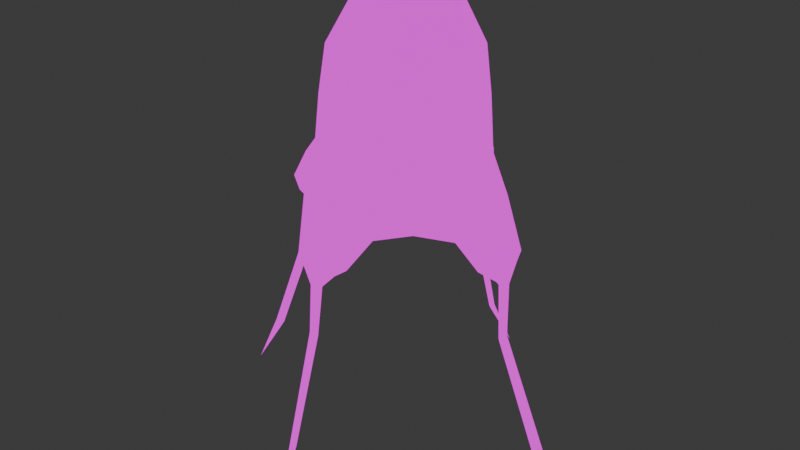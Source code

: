 # Source: boxjellyfish.blend  (saved by Blender 4.3.34; exported with 4.5.12 LTS)
import bpy
from mathutils import Matrix  # noqa: F401  (used for matrix-valued properties, if any)

bpy.ops.wm.read_factory_settings(use_empty=True)
scene = bpy.context.scene
scene.name = 'Scene'

# ---- collections
col_collection = bpy.data.collections.new('Collection'); scene.collection.children.link(col_collection)

# ---- images (referenced by path relative to the original .blend; pixels are not part of the script)
import os
ASSET_DIR = os.environ.get("B2B_ASSET_DIR", "")  # directory of the original .blend (textures are referenced by path, not embedded)
HERE = os.path.dirname(os.path.abspath(__file__))  # packed textures are extracted next to this script under _unpacked/

def load_image(name, relpath, width, height, colorspace="sRGB"):
    """Load a texture the original file referenced (path relative to the .blend, or extracted next to this script)."""
    p = next((c for c in (os.path.join(HERE, relpath), os.path.join(ASSET_DIR, relpath)) if relpath and os.path.exists(c)), "")
    if p:
        img = bpy.data.images.load(p, check_existing=True)
        img.name = name
    else:  # same state as the original file: an image datablock whose file is absent (Cycles renders it pink)
        img = bpy.data.images.new(name, width, height)
        img.source = "FILE"
        img.filepath = "//" + (relpath or name)
    img.colorspace_settings.name = colorspace
    return img
img_box2__1__png = load_image('Box2 (1).png', 'Texture Images/Box2 (1).png', 1024, 1024, 'sRGB')

# ---- materials (node trees are filled in below, after node groups)
mat_boxmaterial = bpy.data.materials.new('BoxMaterial')
mat_boxmaterial.alpha_threshold = 0.0
mat_boxmaterial.use_transparent_shadow = False
mat_boxmaterial.roughness = 0.5
mat_boxmaterial.line_color = (0.0, 0.0, 0.0, 1.0)

# ---- material node trees
mat_boxmaterial.use_nodes = True; mat_boxmaterial.node_tree.nodes.clear()
_N = mat_boxmaterial.node_tree.nodes; _L = mat_boxmaterial.node_tree.links
n0 = _N.new('ShaderNodeOutputMaterial'); n0.name = 'Material Output'; n0.location = (347, 216)
n1 = _N.new('ShaderNodeEmission'); n1.name = 'Emission'; n1.location = (57, 216)
n2 = _N.new('ShaderNodeTexImage'); n2.name = 'Image Texture'; n2.location = (-233, 191)
n2.image = img_box2__1__png
_L.new(n1.outputs[0], n0.inputs[0])
_L.new(n2.outputs[0], n1.inputs[0])
n0.is_active_output = True

# ---- world
world_world = bpy.data.worlds.new('World'); scene.world = world_world
world_world.use_nodes = True; world_world.node_tree.nodes.clear()
_N = world_world.node_tree.nodes; _L = world_world.node_tree.links
n0 = _N.new('ShaderNodeOutputWorld'); n0.name = 'World Output'; n0.location = (300, 300)
n1 = _N.new('ShaderNodeBackground'); n1.name = 'Background'; n1.location = (10, 300)
n1.inputs[0].default_value = (0.05088, 0.05088, 0.05088, 1.0)
_L.new(n1.outputs[0], n0.inputs[0])
n0.is_active_output = True
world_world.color = (0.05088, 0.05088, 0.05088)
world_world.use_sun_shadow = False
world_world.sun_shadow_jitter_overblur = 0.0

# ---- meshes
me_cube = bpy.data.meshes.new('Cube')
me_cube.from_pydata([(0.03225, -0.006426, 1.792), (0.3095, -0.006623, 1.763), (0.4102, -0.005457, 1.557), (0.4713, -0.003408, 1.299), (0.5211, -0.0006852, 0.9824), (0.6804, 1.889e-10, 0.6539), (0.6442, -1.305e-10, 0.5203), (0.6468, -8.406e-10, 0.2021), (0.8885, -0.0002795, -0.3263), (1.09, -0.03344, -0.6718), (0.8304, 0.002621, -0.3787), (0.599, -9.936e-10, 0.1995), (0.5853, -2.416e-10, 0.4925), (0.5141, -2.363e-10, 0.5414), (0.3426, 0.0002099, 0.661), (0.007614, 2.993e-10, 0.695), (0.0331, 0.2604, 1.77), (0.02549, 0.3713, 1.554), (0.004371, 0.49, 1.052), (-4.712e-11, 0.6572, 0.728), (-2.423e-11, 0.6596, 0.5791), (-0.001554, 0.678, 0.3085), (-0.005373, 0.8062, -0.2442), (-0.01083, 1.037, -0.5749), (-0.007559, 0.8472, -0.2383), (3.585e-05, 0.6187, 0.3229), (6.754e-12, 0.5973, 0.5601), (-7.429e-24, 0.5213, 0.5817), (-0.0001569, 0.3709, 0.6853), (0.527, 0.08878, 0.5773), (0.2176, 0.1765, 1.762), (0.2949, 0.2473, 1.55), (0.01646, 0.4262, 1.32), (0.3181, 0.2637, 1.304), (0.3324, 0.2778, 1.008), (0.6385, 0.09639, 0.6556), (0.2566, 0.2348, 0.7375), (0.1669, 0.4122, 0.7669), (0.4284, 0.1386, 0.719), (0.5087, 0.1541, 0.8804), (0.1841, 0.4938, 0.9222), (0.09927, 0.5277, 0.6343), (0.1034, 0.6258, 0.709), (0.6024, 0.08766, 0.5809), (0.6108, 0.03657, 0.5261), (0.6268, 0.03282, 0.208), (0.8618, 0.02941, -0.3598), (0.09194, 0.5987, 0.6348), (0.03674, 0.6233, 0.5716), (0.01339, 0.8231, -0.241), (0.02692, 0.6499, 0.3161), (-0.2493, -0.006625, 1.779), (-0.3628, -0.005458, 1.579), (-0.4365, -0.003407, 1.328), (-0.4989, -0.0007211, 1.033), (-0.671, -2.926e-09, 0.7372), (-0.6709, -2.435e-09, 0.5983), (-0.7134, -1.382e-09, 0.2764), (-0.9239, -0.02041, -0.28), (-1.098, -0.008155, -0.62), (-0.8784, -0.009202, -0.2928), (-0.6495, -1.086e-09, 0.2758), (-0.6154, -2.019e-09, 0.5642), (-0.5392, -1.923e-09, 0.6042), (-0.3511, -1.295e-09, 0.6795), (-0.5478, 0.08878, 0.6414), (-0.1528, 0.1765, 1.774), (-0.2457, 0.2474, 1.567), (-0.2838, 0.2638, 1.324), (-0.3146, 0.2778, 1.034), (-0.6497, 0.09639, 0.7323), (-0.26, 0.2348, 0.7529), (-0.167, 0.4122, 0.7696), (-0.4338, 0.1386, 0.7608), (-0.4977, 0.1542, 0.9311), (-0.1796, 0.4937, 0.9274), (-0.09959, 0.5277, 0.6346), (-0.1034, 0.6259, 0.7095), (-0.6224, 0.08766, 0.6539), (-0.637, 0.03657, 0.6005), (-0.6879, 0.03282, 0.2848), (-0.9159, 0.01734, -0.2838), (-0.09194, 0.5987, 0.6348), (-0.03674, 0.6233, 0.5716), (-0.0258, 0.8211, -0.2412), (-0.02694, 0.6482, 0.3163), (0.03307, -0.2723, 1.767), (0.02445, -0.3806, 1.52), (0.004239, -0.5074, 1.039), (-1.624e-14, -0.6536, 0.7108), (-1.738e-14, -0.6552, 0.5629), (-3.115e-12, -0.6738, 0.2812), (-9.829e-11, -0.799, -0.2624), (0.01458, -0.9881, -0.6153), (-1.001e-10, -0.8459, -0.24), (-2.363e-14, -0.6177, 0.3065), (-2.29e-14, -0.5931, 0.5431), (-1.438e-14, -0.5157, 0.5674), (-9.421e-15, -0.3646, 0.6618), (0.527, -0.08878, 0.5773), (0.2176, -0.1886, 1.76), (0.2949, -0.2574, 1.547), (0.01546, -0.4329, 1.284), (0.3181, -0.2705, 1.301), (0.3323, -0.2804, 1.005), (0.6385, -0.09639, 0.6556), (0.2566, -0.2345, 0.7353), (0.167, -0.4115, 0.7535), (0.4284, -0.1386, 0.7179), (0.5088, -0.1548, 0.8795), (0.1839, -0.497, 0.9096), (0.09981, -0.523, 0.6184), (0.1034, -0.6229, 0.6914), (0.6025, -0.08766, 0.5809), (0.6108, -0.03657, 0.5261), (0.6269, -0.03282, 0.2069), (0.8569, -0.02869, -0.3603), (0.09194, -0.5942, 0.6184), (0.03674, -0.6189, 0.5549), (0.01798, -0.8249, -0.2561), (0.02693, -0.649, 0.2999), (-0.5478, -0.08878, 0.6414), (-0.1528, -0.1886, 1.772), (-0.2457, -0.2574, 1.564), (-0.2838, -0.2706, 1.32), (-0.3146, -0.2804, 1.031), (-0.6497, -0.09639, 0.7323), (-0.2601, -0.2345, 0.7512), (-0.1671, -0.4115, 0.7565), (-0.4338, -0.1386, 0.7608), (-0.4977, -0.155, 0.9303), (-0.1796, -0.497, 0.9144), (-0.09968, -0.5233, 0.6195), (-0.1034, -0.6229, 0.6914), (-0.6224, -0.08766, 0.6539), (-0.637, -0.03657, 0.6005), (-0.6879, -0.03282, 0.2848), (-0.9116, -0.04103, -0.2843), (-0.09194, -0.5942, 0.6184), (-0.03674, -0.6189, 0.5549), (-0.01963, -0.8249, -0.2561), (-0.02693, -0.649, 0.2999)], [], [(1, 30, 0), (16, 0, 30), (2, 31, 30, 1), (17, 16, 30, 31), (32, 17, 31, 33), (3, 33, 31, 2), (4, 34, 33, 3), (18, 32, 33, 34), (34, 4, 39), (35, 39, 4, 5), (36, 34, 39, 38), (36, 37, 40, 34), (18, 34, 40), (18, 40, 42, 19), (19, 42, 47, 48, 20), (40, 37, 41, 47, 42), (26, 48, 47, 41, 27), (21, 20, 48, 50), (25, 50, 48, 26), (28, 37, 36), (37, 28, 27, 41), (15, 28, 36, 14), (36, 38, 14), (14, 38, 29, 13), (39, 35, 43, 29, 38), (6, 44, 43, 35, 5), (12, 13, 29, 43, 44), (8, 46, 45, 7), (11, 12, 44, 45), (10, 11, 45, 46), (7, 45, 44, 6), (10, 46, 9), (9, 46, 8), (22, 49, 50, 25), (24, 21, 50, 49), (23, 24, 49), (51, 0, 66), (16, 66, 0), (52, 51, 66, 67), (17, 67, 66, 16), (32, 68, 67, 17), (53, 52, 67, 68), (54, 53, 68, 69), (18, 69, 68, 32), (69, 74, 54), (70, 55, 54, 74), (71, 73, 74, 69), (71, 69, 75, 72), (18, 75, 69), (18, 19, 77, 75), (19, 20, 83, 82, 77), (75, 77, 82, 76, 72), (26, 27, 76, 82, 83), (21, 85, 83, 20), (25, 26, 83, 85), (28, 71, 72), (72, 76, 27, 28), (15, 64, 71, 28), (71, 64, 73), (64, 63, 65, 73), (74, 73, 65, 78, 70), (56, 55, 70, 78, 79), (62, 79, 78, 65, 63), (57, 56, 79, 80), (61, 80, 79, 62), (60, 81, 80, 61), (58, 57, 80, 81), (60, 59, 81), (59, 58, 81), (22, 25, 85, 84), (24, 84, 85, 21), (22, 84, 23), (23, 84, 24), (1, 0, 100), (86, 100, 0), (2, 1, 100, 101), (87, 101, 100, 86), (102, 103, 101, 87), (3, 2, 101, 103), (4, 3, 103, 104), (88, 104, 103, 102), (104, 109, 4), (105, 5, 4, 109), (106, 108, 109, 104), (106, 104, 110, 107), (88, 110, 104), (88, 89, 112, 110), (89, 90, 118, 117, 112), (110, 112, 117, 111, 107), (96, 97, 111, 117, 118), (91, 120, 118, 90), (95, 96, 118, 120), (98, 106, 107), (107, 111, 97, 98), (15, 14, 106, 98), (106, 14, 108), (14, 13, 99, 108), (109, 108, 99, 113, 105), (6, 5, 105, 113, 114), (12, 114, 113, 99, 13), (7, 6, 114, 115), (11, 115, 114, 12), (10, 116, 115, 11), (8, 7, 115, 116), (10, 9, 116), (9, 8, 116), (92, 95, 120, 119), (94, 119, 120, 91), (92, 119, 93), (93, 119, 94), (51, 122, 0), (86, 0, 122), (52, 123, 122, 51), (87, 86, 122, 123), (102, 87, 123, 124), (53, 124, 123, 52), (54, 125, 124, 53), (88, 102, 124, 125), (125, 54, 130), (126, 130, 54, 55), (127, 125, 130, 129), (127, 128, 131, 125), (88, 125, 131), (88, 131, 133, 89), (89, 133, 138, 139, 90), (131, 128, 132, 138, 133), (96, 139, 138, 132, 97), (91, 90, 139, 141), (95, 141, 139, 96), (98, 128, 127), (128, 98, 97, 132), (15, 98, 127, 64), (127, 129, 64), (64, 129, 121, 63), (130, 126, 134, 121, 129), (56, 135, 134, 126, 55), (62, 63, 121, 134, 135), (57, 136, 135, 56), (61, 62, 135, 136), (60, 61, 136, 137), (58, 137, 136, 57), (60, 137, 59), (59, 137, 58), (92, 140, 141, 95), (94, 91, 141, 140), (92, 93, 140), (93, 94, 140), (22, 23, 49)])
me_cube.polygons.foreach_set('use_smooth', [True] * 148)
_uv = me_cube.uv_layers.new(name='UVMap')
_uv.uv.foreach_set('vector', [0.3469, 0.662, 0.3494, 0.671, 0.3381, 0.6708, 0.3458, 0.6786, 0.3381, 0.6708, 0.3494, 0.671, 0.3561, 0.6529, 0.3619, 0.6703, 0.3494, 0.671, 0.3469, 0.662, 0.3531, 0.686, 0.3458, 0.6786, 0.3494, 0.671, 0.3619, 0.6703, 0.3668, 0.6998, 0.3531, 0.686, 0.3619, 0.6703, 0.3827, 0.6692, 0.3709, 0.6383, 0.3827, 0.6692, 0.3619, 0.6703, 0.3561, 0.6529, 0.3968, 0.6127, 0.4207, 0.6678, 0.3827, 0.6692, 0.3709, 0.6383, 0.3955, 0.7286, 0.3668, 0.6998, 0.3827, 0.6692, 0.4207, 0.6678, 0.4207, 0.6678, 0.3968, 0.6127, 0.4259, 0.6273, 0.4431, 0.5886, 0.4259, 0.6273, 0.3968, 0.6127, 0.4336, 0.5763, 0.4739, 0.6657, 0.4207, 0.6678, 0.4259, 0.6273, 0.4613, 0.6251, 0.4739, 0.6657, 0.4646, 0.7097, 0.4282, 0.7126, 0.4207, 0.6678, 0.3955, 0.7286, 0.4207, 0.6678, 0.4282, 0.7126, 0.3955, 0.7286, 0.4282, 0.7126, 0.4475, 0.7529, 0.4333, 0.7664, 0.4333, 0.7664, 0.4475, 0.7529, 0.4606, 0.7611, 0.4626, 0.7798, 0.4539, 0.7869, 0.4282, 0.7126, 0.4646, 0.7097, 0.4725, 0.7503, 0.4606, 0.7611, 0.4475, 0.7529, 0.5713, 0.3489, 0.5656, 0.3455, 0.563, 0.3338, 0.5709, 0.3278, 0.5798, 0.3405, 0.8107, 0.6676, 0.7678, 0.6249, 0.7766, 0.6178, 0.8132, 0.6595, 0.678, 0.5846, 0.6732, 0.5813, 0.6981, 0.5555, 0.7038, 0.5589, 0.5989, 0.3215, 0.5765, 0.3032, 0.5885, 0.2784, 0.5765, 0.3032, 0.5989, 0.3215, 0.5798, 0.3405, 0.5709, 0.3278, 0.6397, 0.2809, 0.5989, 0.3215, 0.5885, 0.2784, 0.6017, 0.2427, 0.5885, 0.2784, 0.5777, 0.2538, 0.6017, 0.2427, 0.6017, 0.2427, 0.5777, 0.2538, 0.5718, 0.2314, 0.58, 0.2209, 0.4259, 0.6273, 0.4431, 0.5886, 0.4559, 0.5813, 0.468, 0.5902, 0.4613, 0.6251, 0.4503, 0.5598, 0.4567, 0.5668, 0.4559, 0.5813, 0.4431, 0.5886, 0.4336, 0.5763, 0.5699, 0.2107, 0.58, 0.2209, 0.5718, 0.2314, 0.5628, 0.2276, 0.5658, 0.2184, 0.6972, 0.609, 0.7058, 0.6117, 0.6356, 0.6796, 0.6311, 0.6743, 0.8182, 0.5952, 0.8536, 0.6308, 0.8495, 0.6385, 0.8141, 0.5998, 0.7593, 0.5359, 0.8182, 0.5952, 0.8141, 0.5998, 0.7551, 0.5402, 0.6311, 0.6743, 0.6356, 0.6796, 0.5944, 0.724, 0.588, 0.717, 0.7593, 0.5359, 0.7551, 0.5402, 0.7244, 0.5008, 0.7522, 0.5547, 0.7058, 0.6117, 0.6972, 0.609, 0.6156, 0.6466, 0.613, 0.6438, 0.6732, 0.5813, 0.678, 0.5846, 0.8912, 0.7479, 0.8107, 0.6676, 0.8132, 0.6595, 0.8958, 0.7432, 0.9492, 0.8057, 0.8912, 0.7479, 0.8958, 0.7432, 0.3292, 0.6795, 0.3381, 0.6708, 0.3382, 0.6822, 0.3458, 0.6786, 0.3382, 0.6822, 0.3381, 0.6708, 0.32, 0.6886, 0.3292, 0.6795, 0.3382, 0.6822, 0.3374, 0.6947, 0.3531, 0.686, 0.3374, 0.6947, 0.3382, 0.6822, 0.3458, 0.6786, 0.3668, 0.6998, 0.336, 0.7155, 0.3374, 0.6947, 0.3531, 0.686, 0.3051, 0.7034, 0.32, 0.6886, 0.3374, 0.6947, 0.336, 0.7155, 0.2787, 0.7295, 0.3051, 0.7034, 0.336, 0.7155, 0.3343, 0.7535, 0.3955, 0.7286, 0.3343, 0.7535, 0.336, 0.7155, 0.3668, 0.6998, 0.3343, 0.7535, 0.2931, 0.7585, 0.2787, 0.7295, 0.254, 0.7767, 0.2421, 0.7657, 0.2787, 0.7295, 0.2931, 0.7585, 0.3323, 0.8075, 0.2909, 0.7952, 0.2931, 0.7585, 0.3343, 0.7535, 0.3323, 0.8075, 0.3343, 0.7535, 0.3794, 0.7613, 0.3766, 0.7979, 0.3955, 0.7286, 0.3794, 0.7613, 0.3343, 0.7535, 0.3955, 0.7286, 0.4333, 0.7664, 0.4199, 0.7806, 0.3794, 0.7613, 0.4333, 0.7664, 0.4539, 0.7869, 0.4468, 0.7957, 0.4281, 0.7937, 0.4199, 0.7806, 0.3794, 0.7613, 0.4199, 0.7806, 0.4281, 0.7937, 0.4174, 0.8056, 0.3766, 0.7979, 0.5713, 0.3489, 0.5798, 0.3405, 0.5924, 0.3495, 0.5864, 0.3573, 0.5747, 0.3546, 0.8107, 0.6676, 0.8026, 0.6702, 0.7607, 0.6337, 0.7678, 0.6249, 0.678, 0.5846, 0.7038, 0.5589, 0.7072, 0.5647, 0.6813, 0.5895, 0.5989, 0.3215, 0.6419, 0.3321, 0.617, 0.344, 0.617, 0.344, 0.5924, 0.3495, 0.5798, 0.3405, 0.5989, 0.3215, 0.6397, 0.2809, 0.6777, 0.3192, 0.6419, 0.3321, 0.5989, 0.3215, 0.6419, 0.3321, 0.6777, 0.3192, 0.6664, 0.3431, 0.6777, 0.3192, 0.6994, 0.341, 0.6888, 0.3491, 0.6664, 0.3431, 0.2931, 0.7585, 0.2909, 0.7952, 0.2548, 0.8021, 0.246, 0.7892, 0.254, 0.7767, 0.2237, 0.7839, 0.2421, 0.7657, 0.254, 0.7767, 0.246, 0.7892, 0.2312, 0.7902, 0.7095, 0.3511, 0.7018, 0.3552, 0.6925, 0.3581, 0.6888, 0.3491, 0.6994, 0.341, 0.657, 0.7809, 0.7027, 0.7358, 0.7102, 0.7422, 0.6638, 0.7855, 0.8116, 0.5519, 0.8058, 0.5559, 0.7677, 0.5195, 0.7754, 0.5155, 0.8707, 0.6113, 0.8663, 0.6156, 0.8058, 0.5559, 0.8116, 0.5519, 0.5731, 0.862, 0.657, 0.7809, 0.6638, 0.7855, 0.5782, 0.868, 0.8707, 0.6113, 0.9061, 0.6469, 0.8663, 0.6156, 0.5143, 0.9184, 0.5731, 0.862, 0.5782, 0.868, 0.6156, 0.6466, 0.678, 0.5846, 0.6813, 0.5895, 0.6184, 0.6492, 0.8912, 0.7479, 0.8865, 0.7525, 0.8026, 0.6702, 0.8107, 0.6676, 0.6156, 0.6466, 0.6184, 0.6492, 0.5736, 0.6884, 0.9492, 0.8057, 0.8865, 0.7525, 0.8912, 0.7479, 0.3469, 0.662, 0.3381, 0.6708, 0.3379, 0.6594, 0.3303, 0.6629, 0.3379, 0.6594, 0.3381, 0.6708, 0.3561, 0.6529, 0.3469, 0.662, 0.3379, 0.6594, 0.3388, 0.6469, 0.323, 0.6555, 0.3388, 0.6469, 0.3379, 0.6594, 0.3303, 0.6629, 0.3093, 0.6417, 0.3401, 0.6261, 0.3388, 0.6469, 0.323, 0.6555, 0.3709, 0.6383, 0.3561, 0.6529, 0.3388, 0.6469, 0.3401, 0.6261, 0.3968, 0.6127, 0.3709, 0.6383, 0.3401, 0.6261, 0.3419, 0.5882, 0.2808, 0.6126, 0.3419, 0.5882, 0.3401, 0.6261, 0.3093, 0.6417, 0.3419, 0.5882, 0.3825, 0.5834, 0.3968, 0.6127, 0.4214, 0.5666, 0.4336, 0.5763, 0.3968, 0.6127, 0.3825, 0.5834, 0.3446, 0.535, 0.3851, 0.548, 0.3825, 0.5834, 0.3419, 0.5882, 0.3446, 0.535, 0.3419, 0.5882, 0.2972, 0.5801, 0.3005, 0.5437, 0.2808, 0.6126, 0.2972, 0.5801, 0.3419, 0.5882, 0.2808, 0.6126, 0.2435, 0.5744, 0.2571, 0.5604, 0.2972, 0.5801, 0.2435, 0.5744, 0.2232, 0.5536, 0.2304, 0.5449, 0.249, 0.5471, 0.2571, 0.5604, 0.2972, 0.5801, 0.2571, 0.5604, 0.249, 0.5471, 0.26, 0.5355, 0.3005, 0.5437, 0.7081, 0.2129, 0.6997, 0.2213, 0.687, 0.2124, 0.693, 0.2045, 0.7047, 0.2072, 0.8553, 0.8242, 0.8634, 0.8217, 0.9047, 0.8589, 0.8976, 0.8676, 0.879, 0.5212, 0.853, 0.547, 0.8496, 0.5412, 0.8756, 0.5164, 0.6805, 0.2403, 0.6375, 0.2297, 0.6624, 0.2178, 0.6624, 0.2178, 0.687, 0.2124, 0.6997, 0.2213, 0.6805, 0.2403, 0.6397, 0.2809, 0.6017, 0.2427, 0.6375, 0.2297, 0.6805, 0.2403, 0.6375, 0.2297, 0.6017, 0.2427, 0.613, 0.2188, 0.6017, 0.2427, 0.58, 0.2209, 0.5906, 0.2127, 0.613, 0.2188, 0.3825, 0.5834, 0.3851, 0.548, 0.42, 0.5417, 0.4288, 0.5539, 0.4214, 0.5666, 0.4503, 0.5598, 0.4336, 0.5763, 0.4214, 0.5666, 0.4288, 0.5539, 0.4433, 0.5533, 0.5699, 0.2107, 0.5776, 0.2066, 0.5869, 0.2037, 0.5906, 0.2127, 0.58, 0.2209, 0.6311, 0.6743, 0.588, 0.717, 0.581, 0.7105, 0.6259, 0.6698, 0.8182, 0.5952, 0.8228, 0.5911, 0.8613, 0.6267, 0.8536, 0.6308, 0.7593, 0.5359, 0.7636, 0.5317, 0.8228, 0.5911, 0.8182, 0.5952, 0.6972, 0.609, 0.6311, 0.6743, 0.6259, 0.6698, 0.6946, 0.6003, 0.7593, 0.5359, 0.7244, 0.5008, 0.7636, 0.5317, 0.7522, 0.5547, 0.6972, 0.609, 0.6946, 0.6003, 0.9422, 0.4583, 0.879, 0.5212, 0.8756, 0.5164, 0.9385, 0.4551, 0.7782, 0.745, 0.7806, 0.7384, 0.8634, 0.8217, 0.8553, 0.8242, 0.9422, 0.4583, 0.9385, 0.4551, 0.9852, 0.416, 0.7096, 0.6734, 0.7806, 0.7384, 0.7782, 0.745, 0.3292, 0.6795, 0.3266, 0.6705, 0.3381, 0.6708, 0.3303, 0.6629, 0.3381, 0.6708, 0.3266, 0.6705, 0.32, 0.6886, 0.3141, 0.6712, 0.3266, 0.6705, 0.3292, 0.6795, 0.323, 0.6555, 0.3303, 0.6629, 0.3266, 0.6705, 0.3141, 0.6712, 0.3093, 0.6417, 0.323, 0.6555, 0.3141, 0.6712, 0.2933, 0.6723, 0.3051, 0.7034, 0.2933, 0.6723, 0.3141, 0.6712, 0.32, 0.6886, 0.2787, 0.7295, 0.2552, 0.6736, 0.2933, 0.6723, 0.3051, 0.7034, 0.2808, 0.6126, 0.3093, 0.6417, 0.2933, 0.6723, 0.2552, 0.6736, 0.2552, 0.6736, 0.2787, 0.7295, 0.2498, 0.7147, 0.2312, 0.7536, 0.2498, 0.7147, 0.2787, 0.7295, 0.2421, 0.7657, 0.2012, 0.6749, 0.2552, 0.6736, 0.2498, 0.7147, 0.213, 0.7165, 0.2012, 0.6749, 0.2113, 0.6308, 0.248, 0.6283, 0.2552, 0.6736, 0.2808, 0.6126, 0.2552, 0.6736, 0.248, 0.6283, 0.2808, 0.6126, 0.248, 0.6283, 0.2291, 0.5877, 0.2435, 0.5744, 0.2435, 0.5744, 0.2291, 0.5877, 0.2161, 0.5793, 0.2144, 0.5606, 0.2232, 0.5536, 0.248, 0.6283, 0.2113, 0.6308, 0.2041, 0.5899, 0.2161, 0.5793, 0.2291, 0.5877, 0.7081, 0.2129, 0.7138, 0.2163, 0.7164, 0.228, 0.7085, 0.234, 0.6997, 0.2213, 0.8553, 0.8242, 0.8976, 0.8676, 0.8887, 0.8745, 0.8527, 0.8322, 0.879, 0.5212, 0.8838, 0.5246, 0.8588, 0.5504, 0.853, 0.547, 0.6805, 0.2403, 0.7029, 0.2586, 0.6909, 0.2835, 0.7029, 0.2586, 0.6805, 0.2403, 0.6997, 0.2213, 0.7085, 0.234, 0.6397, 0.2809, 0.6805, 0.2403, 0.6909, 0.2835, 0.6777, 0.3192, 0.6909, 0.2835, 0.7017, 0.308, 0.6777, 0.3192, 0.6777, 0.3192, 0.7017, 0.308, 0.7076, 0.3304, 0.6994, 0.341, 0.2498, 0.7147, 0.2312, 0.7536, 0.2186, 0.7614, 0.2058, 0.7525, 0.213, 0.7165, 0.2237, 0.7839, 0.2174, 0.7763, 0.2186, 0.7614, 0.2312, 0.7536, 0.2421, 0.7657, 0.7095, 0.3511, 0.6994, 0.341, 0.7076, 0.3304, 0.7166, 0.3341, 0.7136, 0.3434, 0.657, 0.7809, 0.6525, 0.7742, 0.6964, 0.7282, 0.7027, 0.7358, 0.8116, 0.5519, 0.7754, 0.5155, 0.7795, 0.5077, 0.8156, 0.5461, 0.8707, 0.6113, 0.8116, 0.5519, 0.8156, 0.5461, 0.875, 0.607, 0.5731, 0.862, 0.5693, 0.8587, 0.6525, 0.7742, 0.657, 0.7809, 0.8707, 0.6113, 0.875, 0.607, 0.9061, 0.6469, 0.5143, 0.9184, 0.5693, 0.8587, 0.5731, 0.862, 0.9422, 0.4583, 0.9455, 0.4622, 0.8838, 0.5246, 0.879, 0.5212, 0.7782, 0.745, 0.8553, 0.8242, 0.8527, 0.8322, 0.7713, 0.7474, 0.9422, 0.4583, 0.9852, 0.416, 0.9455, 0.4622, 0.7096, 0.6734, 0.7782, 0.745, 0.7713, 0.7474, 0.6156, 0.6466, 0.5736, 0.6884, 0.613, 0.6438])
me_cube.materials.append(mat_boxmaterial)
me_cube.use_mirror_vertex_groups = False
me_cube.update()
arm_armature_001 = bpy.data.armatures.new('Armature.001')  # bones are not reproduced

# ---- objects
ob_cube = bpy.data.objects.new('Cube', me_cube)
ob_empty = bpy.data.objects.new('Empty', None)
ob_empty_001 = bpy.data.objects.new('Empty.001', None)
ob_armature = bpy.data.objects.new('Armature', arm_armature_001)

# ---- transforms, parenting, visibility, modifiers, constraints
ob_cube.parent = ob_armature
ob_cube.location = (0.0, 0.0, 1.0)
ob_cube.lock_rotations_4d = False
ob_cube.empty_display_type = 'ARROWS'
ob_cube.lineart.crease_threshold = 0.0
_vg = ob_cube.vertex_groups.new(name='Bone.002')
for _i, _w in zip([54, 55, 56, 57, 61, 62, 63, 65, 70, 73, 74, 78, 79, 80, 121, 126, 129, 130, 134, 135, 136], [0.0363, 0.5039, 0.9954, 0.9991, 0.9862, 0.9841, 0.165, 0.223, 0.501, 0.03321, 0.07457, 0.7223, 0.9907, 0.9928, 0.1092, 0.4567, 0.02722, 0.06941, 0.4018, 0.9733, 0.9761]): _vg.add([_i], _w, 'REPLACE')
_vg = ob_cube.vertex_groups.new(name='Bone.003')
for _i, _w in zip([57, 58, 60, 61, 80, 81, 136, 137], [0.9915, 1.0, 0.9947, 1.0, 0.9626, 1.0, 0.9998, 0.9999]): _vg.add([_i], _w, 'REPLACE')
_vg = ob_cube.vertex_groups.new(name='Bone.004')
for _i, _w in zip([58, 59, 60, 81, 137], [0.9655, 1.016, 0.9998, 0.9605, 1.0]): _vg.add([_i], _w, 'REPLACE')
_vg = ob_cube.vertex_groups.new(name='Bone.006')
for _i, _w in zip([4, 5, 6, 7, 11, 12, 13, 29, 35, 38, 39, 43, 44, 45, 99, 105, 108, 109, 113, 114, 115], [0.02968, 0.5073, 0.9883, 0.9972, 0.997, 0.9762, 0.2199, 0.1831, 0.4887, 0.04133, 0.06946, 0.6821, 0.9801, 0.9275, 0.2516, 0.5007, 0.03483, 0.07019, 0.7244, 0.9812, 0.9462]): _vg.add([_i], _w, 'REPLACE')
_vg = ob_cube.vertex_groups.new(name='Bone.007')
for _i, _w in zip([7, 8, 10, 11, 45, 46, 115, 116], [0.9999, 1.0, 0.9923, 0.9967, 0.9738, 0.6862, 0.9886, 0.9999]): _vg.add([_i], _w, 'REPLACE')
_vg = ob_cube.vertex_groups.new(name='Bone.008')
for _i, _w in zip([8, 9, 10, 46, 116], [0.9343, 1.34, 0.9792, 0.9248, 0.9914]): _vg.add([_i], _w, 'REPLACE')
_vg = ob_cube.vertex_groups.new(name='Bone.010')
for _i, _w in zip([18, 19, 20, 21, 25, 26, 27, 28, 36, 37, 40, 41, 42, 47, 48, 50, 71, 72, 75, 76, 77, 82, 83, 85], [0.05527, 0.4928, 0.9979, 0.9059, 0.9986, 0.9872, 0.1127, 0.242, 0.01698, 0.09521, 0.09227, 0.1389, 0.4382, 0.3222, 0.9701, 0.9954, 0.01538, 0.09647, 0.09171, 0.1117, 0.4386, 0.3147, 0.9635, 0.9672]): _vg.add([_i], _w, 'REPLACE')
_vg = ob_cube.vertex_groups.new(name='Bone.011')
for _i, _w in zip([21, 22, 24, 25, 49, 50, 84, 85], [1.0, 0.9898, 0.9858, 0.9978, 0.9124, 0.9984, 0.9999, 0.9969]): _vg.add([_i], _w, 'REPLACE')
_vg = ob_cube.vertex_groups.new(name='Bone.012')
for _i, _w in zip([22, 23, 24, 49, 84], [0.9991, 1.0, 1.0, 0.9996, 0.9989]): _vg.add([_i], _w, 'REPLACE')
_vg = ob_cube.vertex_groups.new(name='Bone.014')
for _i, _w in zip([88, 89, 90, 91, 95, 96, 97, 98, 106, 107, 110, 111, 112, 117, 118, 120, 127, 128, 131, 132, 133, 138, 139, 141], [0.04274, 0.4002, 0.9725, 0.9955, 1.0, 0.9849, 0.05376, 0.1923, 0.008673, 0.08914, 0.05584, 0.07589, 0.1578, 0.259, 0.9633, 0.9433, 0.005919, 0.08768, 0.05536, 0.1056, 0.1629, 0.2489, 0.9627, 0.9996]): _vg.add([_i], _w, 'REPLACE')
_vg = ob_cube.vertex_groups.new(name='Bone.015')
for _i, _w in zip([91, 92, 94, 95, 119, 120, 140, 141], [0.9901, 0.998, 0.9652, 0.9885, 0.9534, 0.9737, 0.9045, 0.8025]): _vg.add([_i], _w, 'REPLACE')
_vg = ob_cube.vertex_groups.new(name='Bone.016')
for _i, _w in zip([92, 93, 94, 119, 140], [0.5213, 1.0, 0.9869, 0.9888, 0.8547]): _vg.add([_i], _w, 'REPLACE')
_vg = ob_cube.vertex_groups.new(name='Bone.001')
for _i, _w in zip([0, 1, 2, 3, 4, 5, 6, 12, 13, 14, 15, 16, 17, 18, 19, 20, 22, 26, 27, 28, 29, 30, 31, 32, 33, 34, 35, 36, 37, 38, 39, 40, 41, 42, 43, 44, 47, 48, 49, 51, 52, 53, 54, 55, 63, 64, 65, 66, 67, 68, 69, 70, 71, 72, 73, 74, 75, 76, 78, 86, 87, 88, 89, 90, 91, 96, 97, 98, 99, 100, 101, 102, 103, 104, 105, 106, 107, 108, 109, 110, 111, 112, 113, 114, 117, 118, 120, 121, 122, 123, 124, 125, 126, 127, 128, 129, 130, 131, 132, 133, 134, 135, 138, 139], [0.0007749, 0.03027, 1.382e-08, 0.001287, 0.001722, 0.0, 0.0, 0.0, 0.0, 0.0, 0.0, 0.001035, 0.006914, 0.009093, 0.0, 0.0, 0.0, 0.0, 0.0, 5.524e-07, 0.0, 2.447e-05, 0.001359, 0.0007025, 2.637e-06, 0.0004653, 0.0, 0.0, 0.000578, 0.0, 0.003915, 0.003775, 0.0, 0.0, 0.0, 0.0, 0.0, 0.0, 0.0, 0.01565, 3.663e-06, 0.04308, 0.9959, 0.9999, 0.9981, 0.9999, 0.97, 0.0001258, 0.008823, 4.372e-05, 0.01509, 1.0, 0.004414, 0.0004456, 0.9128, 1.0, 0.01135, 0.000197, 0.9771, 0.001282, 0.0, 0.01023, 0.0, 0.0, 0.0, 0.0, 0.0, 0.0147, 0.0, 0.03872, 0.0, 0.002437, 0.0002513, 0.001758, 0.0, 3.428e-06, 0.002045, 0.0, 0.0003394, 0.001154, 0.0, 0.0, 0.0, 0.0, 0.0, 0.0, 0.0, 0.9985, 0.01078, 0.0003774, 0.00129, 0.00503, 0.9714, 9.828e-05, 0.03185, 0.9055, 0.798, 0.0006524, 0.04442, 0.006014, 0.9125, 0.01258, 0.0, 0.0]): _vg.add([_i], _w, 'REPLACE')
_vg = ob_cube.vertex_groups.new(name='Bone.005')
for _i, _w in zip([0, 1, 2, 3, 4, 5, 13, 14, 15, 16, 17, 18, 19, 28, 29, 30, 31, 32, 33, 34, 35, 36, 37, 38, 39, 40, 41, 42, 43, 51, 52, 53, 54, 55, 56, 62, 63, 64, 65, 66, 67, 68, 69, 70, 71, 72, 73, 74, 75, 78, 79, 86, 87, 88, 89, 96, 97, 98, 99, 100, 101, 102, 103, 104, 105, 106, 107, 108, 109, 110, 111, 112, 113, 117, 118, 121, 122, 123, 124, 125, 126, 127, 128, 129, 130, 131, 132, 133, 134, 138], [0.08667, 0.01745, 7.362e-06, 0.01854, 0.9787, 1.0, 0.9175, 0.9838, 0.0003576, 0.05025, 0.0008589, 0.00052, 0.0, 0.01077, 0.9997, 0.02222, 0.02249, 0.000593, 0.000442, 0.01868, 0.9996, 0.001862, 0.005933, 0.9284, 0.9999, 0.0107, 0.02595, 0.0, 0.3161, 3.728e-05, 0.001609, 0.01717, 0.0, 0.0, 0.0, 0.0, 0.0, 0.0, 0.0, 0.03053, 0.0001093, 0.0005212, 0.001033, 0.0, 0.003476, 0.001314, 0.0, 0.002366, 0.007853, 0.0, 0.0, 0.04049, 0.0002427, 3.392e-05, 0.0, 0.0, 0.0, 8.817e-07, 1.0, 0.01034, 8.384e-06, 0.04452, 0.0001626, 1.187e-05, 1.0, 5.675e-05, 1.254e-05, 0.9997, 0.9985, 9.578e-05, 0.0016, 0.0001073, 0.998, 0.0, 0.0, 0.0, 0.03139, 0.0009177, 0.002798, 4.973e-06, 0.0, 0.001208, 0.0004318, 0.0, 0.0009744, 0.03837, 0.0, 0.0, 0.0, 0.0]): _vg.add([_i], _w, 'REPLACE')
_vg = ob_cube.vertex_groups.new(name='Bone.009')
for _i, _w in zip([0, 1, 2, 3, 4, 14, 15, 16, 17, 18, 19, 27, 28, 30, 31, 32, 33, 34, 36, 37, 38, 39, 40, 41, 42, 47, 48, 51, 52, 53, 54, 64, 66, 67, 68, 69, 70, 71, 72, 73, 74, 75, 76, 77, 82, 83, 86, 87, 88, 100, 101, 102, 103, 104, 109, 110, 122, 123, 124, 125, 127, 129, 130, 131], [5.513e-05, 1.75e-05, 0.0257, 0.0009605, 0.049, 0.0, 0.0, 0.0834, 0.0004047, 0.9694, 1.0, 0.9769, 0.9995, 0.0003511, 0.009284, 0.003208, 0.0002138, 7.016e-05, 0.05372, 0.9902, 0.001408, 0.05149, 1.0, 0.9808, 0.9957, 0.9962, 0.01845, 0.004917, 0.00109, 0.000236, 0.01221, 0.0, 0.0101, 1.701e-06, 0.0001107, 0.004725, 0.0, 0.03371, 0.9808, 3.063e-06, 0.007864, 0.9957, 0.9987, 0.9985, 0.6763, 0.01618, 0.01745, 0.0004156, 0.0001211, 0.000257, 2.576e-05, 1.121e-05, 0.001581, 5.846e-06, 0.01253, 0.009973, 0.0003018, 0.02096, 6.382e-05, 0.000682, 0.0, 0.0, 2.107e-05, 1.946e-05]): _vg.add([_i], _w, 'REPLACE')
_vg = ob_cube.vertex_groups.new(name='Bone.013')
for _i, _w in zip([0, 1, 2, 3, 4, 5, 6, 12, 13, 14, 16, 17, 18, 19, 20, 21, 25, 26, 27, 28, 29, 30, 31, 32, 33, 34, 35, 36, 37, 38, 39, 40, 41, 42, 43, 44, 47, 48, 50, 51, 52, 53, 54, 55, 56, 60, 65, 66, 67, 68, 69, 70, 71, 72, 74, 75, 77, 78, 79, 81, 82, 86, 87, 88, 89, 90, 97, 98, 99, 100, 101, 102, 103, 104, 105, 106, 107, 108, 109, 110, 111, 112, 113, 114, 117, 118, 121, 122, 123, 124, 125, 126, 127, 128, 129, 130, 131, 132, 133, 134, 135, 138, 139], [0.006954, 0.01261, 0.0002933, 0.0004134, 0.01161, 0.0, 0.0, 0.0, 0.0, 0.0, 0.001718, 0.0, 2.73e-05, 0.0, 0.0, 0.0, 0.0, 0.0, 0.0, 0.0, 0.0, 0.001757, 0.005686, 0.001237, 8.586e-06, 3.551e-07, 0.0, 0.0, 0.0, 0.0, 8.049e-08, 9.231e-06, 0.0, 0.0, 0.0, 0.0, 0.0, 0.0, 0.0, 0.0001389, 1.753e-05, 0.01458, 0.000182, 0.0, 0.0, 0.0, 0.0, 1.704e-05, 2.206e-07, 4.955e-07, 7.155e-07, 0.0, 0.0, 0.0, 3.68e-07, 0.01626, 0.0, 0.0, 0.0, 0.0, 0.0, 0.000426, 0.003586, 0.9128, 1.0, 0.03085, 0.9987, 0.9993, 0.0, 0.0004804, 0.003611, 0.0005437, 0.02052, 0.000952, 0.0, 0.06297, 0.9953, 0.0, 0.002504, 0.9991, 0.9966, 0.9996, 0.0, 0.0, 0.9249, 0.02088, 0.0, 0.01783, 0.00142, 9.035e-08, 0.01954, 0.0, 0.126, 0.9996, 0.0, 0.01712, 0.9996, 0.9983, 1.0, 0.0, 0.0, 1.0, 0.0173]): _vg.add([_i], _w, 'REPLACE')
_m = ob_cube.modifiers.new('Armature', 'ARMATURE')
_m = ob_cube.modifiers.new('Armature.001', 'ARMATURE')
_m.object = ob_armature
ob_empty.location = (-0.2041, 0.0, 1.007)
ob_empty.rotation_euler = (1.571, -1.614, -0.0)
ob_empty.empty_display_type = 'IMAGE'
ob_empty.empty_display_size = 5.0
ob_empty.empty_image_depth = 'BACK'
ob_empty.show_empty_image_perspective = False
ob_empty.empty_image_side = 'FRONT'
ob_empty_001.location = (0.0, -0.1985, 0.9975)
ob_empty_001.rotation_euler = (1.571, -1.637, 1.571)
ob_empty_001.empty_display_type = 'IMAGE'
ob_empty_001.empty_display_size = 5.0
ob_empty_001.empty_image_depth = 'BACK'
ob_empty_001.show_empty_image_perspective = False
ob_empty_001.empty_image_side = 'FRONT'
ob_armature.location = (0.0, 0.0, 0.0)
ob_armature.show_in_front = True

# ---- collection membership
col_collection.objects.link(ob_cube)
col_collection.objects.link(ob_empty)
col_collection.objects.link(ob_empty_001)
col_collection.objects.link(ob_armature)

# ---- scene / render settings (as saved in the file)
scene.frame_start = 1; scene.frame_end = 120; scene.frame_set(56)
scene.render.engine = 'BLENDER_EEVEE_NEXT'
scene.cycles.sampling_pattern = 'TABULATED_SOBOL'
scene.eevee.ray_tracing_options.trace_max_roughness = 0.0
scene.unit_settings.scale_length = 0.01
bpy.context.view_layer.update()

# ---- added for rendering (the .blend has no active camera): camera
cam_auto = bpy.data.cameras.new('AutoCamera')
cam_auto.lens = 50.0
cam_auto.sensor_width = 36.0
cam_auto.clip_end = 1000.0
ob_auto_camera = bpy.data.objects.new('AutoCamera', cam_auto)
scene.collection.objects.link(ob_auto_camera)
ob_auto_camera.location = (3.11966, -3.76448, 4.11992)
ob_auto_camera.rotation_euler = (1.09748, -7.21219e-08, 0.694738)
scene.camera = ob_auto_camera
bpy.context.view_layer.update()
